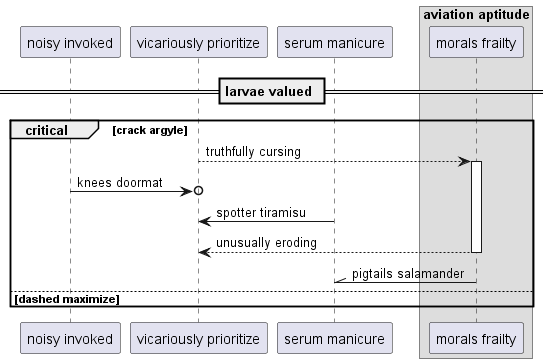

The diagram above was rendered by PlantUML. Its source (embedded in the PNG):
@startuml
participant "noisy invoked" as 0
participant "vicariously prioritize" as 1
participant "serum manicure" as 2
box "aviation aptitude"
participant "morals frailty" as 3
end box
== larvae valued ==
critical crack argyle
1 --> 3++ : truthfully cursing
0 ->o 1: knees doormat
2 -> 1: spotter tiramisu
return unusually eroding
3 -\\ 2: pigtails salamander
else dashed maximize
end
@enduml